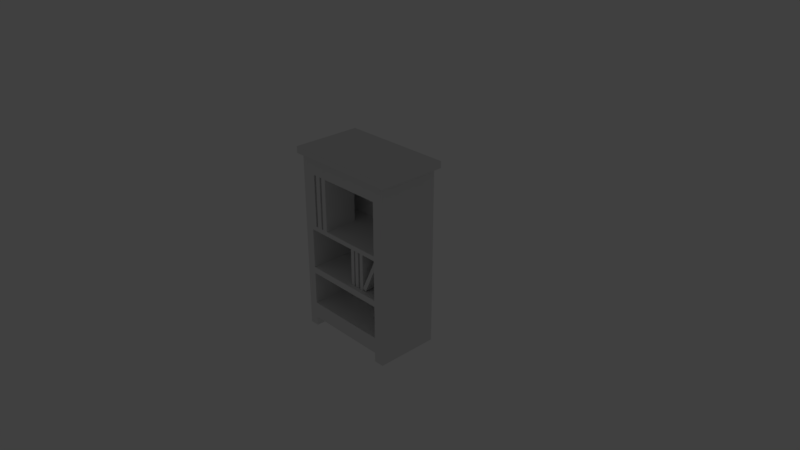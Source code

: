 # Source: Estanteria.blend  (saved by Blender 2.79.0; exported with 4.5.12 LTS)
import bpy
from mathutils import Matrix  # noqa: F401  (used for matrix-valued properties, if any)

bpy.ops.wm.read_factory_settings(use_empty=True)
scene = bpy.context.scene
scene.name = 'Scene'

# ---- collections
col_collection_1 = bpy.data.collections.new('Collection 1'); scene.collection.children.link(col_collection_1)
col_collection_20 = bpy.data.collections.new('Collection 20'); scene.collection.children.link(col_collection_20)
col_collection_20.hide_render = True
col_collection_20.hide_viewport = True

# ---- world
world_world = bpy.data.worlds.new('World'); scene.world = world_world
world_world.color = (0.05088, 0.05088, 0.05088)
world_world.use_sun_shadow = False
world_world.sun_shadow_jitter_overblur = 0.0
world_world.cycles.sampling_method = 'MANUAL'

# ---- cameras
cam_camera = bpy.data.cameras.new('Camera')
cam_camera.clip_end = 100.0
cam_camera.lens = 35.0
cam_camera.sensor_width = 32.0
cam_camera.sensor_height = 18.0
cam_camera.ortho_scale = 7.314
cam_camera.dof.focus_distance = 0.0
cam_camera.dof.aperture_fstop = 128.0

# ---- lights
light_lamp = bpy.data.lights.new('Lamp', 'POINT')
light_lamp.transmission_factor = 0.0
light_lamp.cutoff_distance = 30.0
light_lamp.energy = 100.0
light_lamp.shadow_buffer_clip_start = 1.001
light_lamp.shadow_soft_size = 0.1
light_lamp.shadow_maximum_resolution = 0.006
light_lamp.use_absolute_resolution = True

# ---- meshes
me_cube_007 = bpy.data.meshes.new('Cube.007')
me_cube_007.from_pydata([(-0.03567, -0.2317, 0.2793), (-0.03567, -0.2317, -0.2793), (0.03567, -0.2317, 0.2793), (0.03567, -0.2317, -0.2793), (-0.03567, 0.2317, 0.2793), (-0.03567, 0.2317, -0.2793), (0.03567, 0.2317, 0.2793), (0.03567, 0.2317, -0.2793)], [], [(1, 3, 2, 0), (3, 7, 6, 2), (0, 4, 5, 1), (5, 4, 6, 7), (2, 6, 4, 0), (3, 1, 5, 7)])
_uv = me_cube_007.uv_layers.new(name='UVMap')
_uv.uv.foreach_set('vector', [0.8663, 0.0001559, 0.9329, 0.000156, 0.9329, 0.5218, 0.8663, 0.5218, 0.4332, 0.0001559, 0.866, 0.0001559, 0.866, 0.5218, 0.4332, 0.5218, 0.4329, 0.5218, 0.0001559, 0.5218, 0.0001559, 0.0001559, 0.4329, 0.0001559, 0.9998, 0.0001559, 0.9998, 0.5218, 0.9332, 0.5218, 0.9332, 0.0001559, 0.9329, 0.5218, 0.9329, 0.9546, 0.8663, 0.9546, 0.8663, 0.5218, 0.0001559, 0.5888, 0.0001559, 0.5221, 0.4329, 0.5221, 0.4329, 0.5888])
me_cube_007.use_remesh_preserve_volume = False
me_cube_007.use_remesh_preserve_attributes = False
me_cube_007.use_mirror_vertex_groups = False
me_cube_007.update()
me_cube_006 = bpy.data.meshes.new('Cube.006')
me_cube_006.from_pydata([(-0.03567, -0.2317, 0.2793), (-0.03567, -0.2317, -0.2793), (0.03567, -0.2317, 0.2793), (0.03567, -0.2317, -0.2793), (-0.03567, 0.2317, 0.2793), (-0.03567, 0.2317, -0.2793), (0.03567, 0.2317, 0.2793), (0.03567, 0.2317, -0.2793)], [], [(1, 3, 2, 0), (3, 7, 6, 2), (0, 4, 5, 1), (5, 4, 6, 7), (2, 6, 4, 0), (3, 1, 5, 7)])
_uv = me_cube_006.uv_layers.new(name='UVMap')
_uv.uv.foreach_set('vector', [0.8663, 0.0001559, 0.9329, 0.000156, 0.9329, 0.5218, 0.8663, 0.5218, 0.4332, 0.0001559, 0.866, 0.0001559, 0.866, 0.5218, 0.4332, 0.5218, 0.4329, 0.5218, 0.0001559, 0.5218, 0.0001559, 0.0001559, 0.4329, 0.0001559, 0.9998, 0.0001559, 0.9998, 0.5218, 0.9332, 0.5218, 0.9332, 0.0001559, 0.9329, 0.5218, 0.9329, 0.9546, 0.8663, 0.9546, 0.8663, 0.5218, 0.0001559, 0.5888, 0.0001559, 0.5221, 0.4329, 0.5221, 0.4329, 0.5888])
me_cube_006.use_remesh_preserve_volume = False
me_cube_006.use_remesh_preserve_attributes = False
me_cube_006.use_mirror_vertex_groups = False
me_cube_006.update()
me_cube_005 = bpy.data.meshes.new('Cube.005')
me_cube_005.from_pydata([(-0.03567, -0.2317, 0.2793), (-0.03567, -0.2317, -0.2793), (0.03567, -0.2317, 0.2793), (0.03567, -0.2317, -0.2793), (-0.03567, 0.2317, 0.2793), (-0.03567, 0.2317, -0.2793), (0.03567, 0.2317, 0.2793), (0.03567, 0.2317, -0.2793)], [], [(1, 3, 2, 0), (3, 7, 6, 2), (0, 4, 5, 1), (5, 4, 6, 7), (2, 6, 4, 0), (3, 1, 5, 7)])
_uv = me_cube_005.uv_layers.new(name='UVMap')
_uv.uv.foreach_set('vector', [0.8663, 0.0001559, 0.9329, 0.000156, 0.9329, 0.5218, 0.8663, 0.5218, 0.4332, 0.0001559, 0.866, 0.0001559, 0.866, 0.5218, 0.4332, 0.5218, 0.4329, 0.5218, 0.0001559, 0.5218, 0.0001559, 0.0001559, 0.4329, 0.0001559, 0.9998, 0.0001559, 0.9998, 0.5218, 0.9332, 0.5218, 0.9332, 0.0001559, 0.9329, 0.5218, 0.9329, 0.9546, 0.8663, 0.9546, 0.8663, 0.5218, 0.0001559, 0.5888, 0.0001559, 0.5221, 0.4329, 0.5221, 0.4329, 0.5888])
me_cube_005.use_remesh_preserve_volume = False
me_cube_005.use_remesh_preserve_attributes = False
me_cube_005.use_mirror_vertex_groups = False
me_cube_005.update()
me_cube_004 = bpy.data.meshes.new('Cube.004')
me_cube_004.from_pydata([(-0.03567, -0.2317, 0.2793), (-0.03567, -0.2317, -0.2793), (0.03567, -0.2317, 0.2793), (0.03567, -0.2317, -0.2793), (-0.03567, 0.2317, 0.2793), (-0.03567, 0.2317, -0.2793), (0.03567, 0.2317, 0.2793), (0.03567, 0.2317, -0.2793)], [], [(1, 3, 2, 0), (3, 7, 6, 2), (0, 4, 5, 1), (5, 4, 6, 7), (2, 6, 4, 0), (3, 1, 5, 7)])
_uv = me_cube_004.uv_layers.new(name='UVMap')
_uv.uv.foreach_set('vector', [0.8663, 0.0001559, 0.9329, 0.000156, 0.9329, 0.5218, 0.8663, 0.5218, 0.4332, 0.0001559, 0.866, 0.0001559, 0.866, 0.5218, 0.4332, 0.5218, 0.4329, 0.5218, 0.0001559, 0.5218, 0.0001559, 0.0001559, 0.4329, 0.0001559, 0.9998, 0.0001559, 0.9998, 0.5218, 0.9332, 0.5218, 0.9332, 0.0001559, 0.9329, 0.5218, 0.9329, 0.9546, 0.8663, 0.9546, 0.8663, 0.5218, 0.0001559, 0.5888, 0.0001559, 0.5221, 0.4329, 0.5221, 0.4329, 0.5888])
me_cube_004.use_remesh_preserve_volume = False
me_cube_004.use_remesh_preserve_attributes = False
me_cube_004.use_mirror_vertex_groups = False
me_cube_004.update()
me_cube_003 = bpy.data.meshes.new('Cube.003')
me_cube_003.from_pydata([(-0.03567, -0.2317, 0.2793), (-0.03567, -0.2317, -0.2793), (0.03567, -0.2317, 0.2793), (0.03567, -0.2317, -0.2793), (-0.03567, 0.2317, 0.2793), (-0.03567, 0.2317, -0.2793), (0.03567, 0.2317, 0.2793), (0.03567, 0.2317, -0.2793)], [], [(1, 3, 2, 0), (3, 7, 6, 2), (0, 4, 5, 1), (5, 4, 6, 7), (2, 6, 4, 0), (3, 1, 5, 7)])
_uv = me_cube_003.uv_layers.new(name='UVMap')
_uv.uv.foreach_set('vector', [0.8663, 0.0001559, 0.9329, 0.000156, 0.9329, 0.5218, 0.8663, 0.5218, 0.4332, 0.0001559, 0.866, 0.0001559, 0.866, 0.5218, 0.4332, 0.5218, 0.4329, 0.5218, 0.0001559, 0.5218, 0.0001559, 0.0001559, 0.4329, 0.0001559, 0.9998, 0.0001559, 0.9998, 0.5218, 0.9332, 0.5218, 0.9332, 0.0001559, 0.9329, 0.5218, 0.9329, 0.9546, 0.8663, 0.9546, 0.8663, 0.5218, 0.0001559, 0.5888, 0.0001559, 0.5221, 0.4329, 0.5221, 0.4329, 0.5888])
me_cube_003.use_remesh_preserve_volume = False
me_cube_003.use_remesh_preserve_attributes = False
me_cube_003.use_mirror_vertex_groups = False
me_cube_003.update()
me_cube_000 = bpy.data.meshes.new('Cube.000')
me_cube_000.from_pydata([(-0.03567, -0.2317, 0.2793), (-0.03567, -0.2317, -0.2793), (0.03567, -0.2317, 0.2793), (0.03567, -0.2317, -0.2793), (-0.03567, 0.2317, 0.2793), (-0.03567, 0.2317, -0.2793), (0.03567, 0.2317, 0.2793), (0.03567, 0.2317, -0.2793)], [], [(1, 3, 2, 0), (3, 7, 6, 2), (0, 4, 5, 1), (5, 4, 6, 7), (2, 6, 4, 0), (3, 1, 5, 7)])
_uv = me_cube_000.uv_layers.new(name='UVMap')
_uv.uv.foreach_set('vector', [0.8663, 0.0001559, 0.9329, 0.000156, 0.9329, 0.5218, 0.8663, 0.5218, 0.4332, 0.0001559, 0.866, 0.0001559, 0.866, 0.5218, 0.4332, 0.5218, 0.4329, 0.5218, 0.0001559, 0.5218, 0.0001559, 0.0001559, 0.4329, 0.0001559, 0.9998, 0.0001559, 0.9998, 0.5218, 0.9332, 0.5218, 0.9332, 0.0001559, 0.9329, 0.5218, 0.9329, 0.9546, 0.8663, 0.9546, 0.8663, 0.5218, 0.0001559, 0.5888, 0.0001559, 0.5221, 0.4329, 0.5221, 0.4329, 0.5888])
me_cube_000.use_remesh_preserve_volume = False
me_cube_000.use_remesh_preserve_attributes = False
me_cube_000.use_mirror_vertex_groups = False
me_cube_000.update()
me_cube_002 = bpy.data.meshes.new('Cube.002')
me_cube_002.from_pydata([(-0.03567, -0.2317, 0.2793), (-0.03567, -0.2317, -0.2793), (0.03567, -0.2317, 0.2793), (0.03567, -0.2317, -0.2793), (-0.03567, 0.2317, 0.2793), (-0.03567, 0.2317, -0.2793), (0.03567, 0.2317, 0.2793), (0.03567, 0.2317, -0.2793)], [], [(1, 3, 2, 0), (3, 7, 6, 2), (0, 4, 5, 1), (5, 4, 6, 7), (2, 6, 4, 0), (3, 1, 5, 7)])
_uv = me_cube_002.uv_layers.new(name='UVMap')
_uv.uv.foreach_set('vector', [0.8663, 0.0001559, 0.9329, 0.000156, 0.9329, 0.5218, 0.8663, 0.5218, 0.4332, 0.0001559, 0.866, 0.0001559, 0.866, 0.5218, 0.4332, 0.5218, 0.4329, 0.5218, 0.0001559, 0.5218, 0.0001559, 0.0001559, 0.4329, 0.0001559, 0.9998, 0.0001559, 0.9998, 0.5218, 0.9332, 0.5218, 0.9332, 0.0001559, 0.9329, 0.5218, 0.9329, 0.9546, 0.8663, 0.9546, 0.8663, 0.5218, 0.0001559, 0.5888, 0.0001559, 0.5221, 0.4329, 0.5221, 0.4329, 0.5888])
me_cube_002.use_remesh_preserve_volume = False
me_cube_002.use_remesh_preserve_attributes = False
me_cube_002.use_mirror_vertex_groups = False
me_cube_002.update()
me_cube_001 = bpy.data.meshes.new('Cube.001')
me_cube_001.from_pydata([(-0.7141, -0.4331, -1.253), (-0.7141, -0.4331, 1.207), (-0.7141, 0.4331, -1.253), (-0.7141, 0.4331, 1.207), (0.7141, -0.4331, -1.253), (0.7141, -0.4331, 1.207), (0.7141, 0.4331, -1.253), (0.7141, 0.4331, 1.207), (-0.7141, -0.4331, 0.98), (-0.7141, 0.4331, 0.98), (0.7141, 0.4331, 0.98), (0.7141, -0.4331, 0.98), (-0.7141, 0.4331, 0.2627), (0.7141, 0.4331, 0.2627), (0.7141, -0.4331, 0.2627), (-0.7141, -0.4331, 0.2627), (-0.7141, 0.4331, -0.354), (0.7141, 0.4331, -0.354), (0.7141, -0.4331, -0.354), (-0.7141, -0.4331, -0.354), (-0.7141, 0.4331, -0.444), (0.7141, 0.4331, -0.444), (0.7141, -0.4331, -0.444), (-0.7141, -0.4331, -0.444), (-0.7141, -0.4331, 0.1985), (-0.7141, 0.4331, 0.1985), (0.7141, 0.4331, 0.1985), (0.7141, -0.4331, 0.1985), (-0.7141, 0.4331, -0.9004), (0.7141, 0.4331, -0.9004), (0.7141, -0.4331, -0.9004), (-0.7141, -0.4331, -0.9004), (-0.7141, 0.4331, -1.124), (0.7141, 0.4331, -1.124), (0.7141, -0.4331, -1.124), (-0.7141, -0.4331, -1.124), (-0.5893, 0.4331, -1.253), (-0.5893, 0.4331, 1.207), (-0.5893, -0.4331, -1.253), (-0.5893, -0.4331, 1.207), (-0.5893, -0.4331, 0.98), (-0.5893, 0.4331, 0.98), (-0.5893, 0.4331, 0.2627), (-0.5893, -0.4331, 0.2627), (-0.5893, -0.4331, -0.354), (-0.5893, 0.4331, -0.354), (-0.5893, 0.4331, -0.444), (-0.5893, -0.4331, -0.444), (-0.5893, -0.4331, 0.1985), (-0.5893, 0.4331, 0.1985), (-0.5893, -0.4331, -0.9004), (-0.5893, 0.4331, -0.9004), (-0.5893, 0.4331, -1.124), (-0.5893, -0.4331, -1.124), (0.5769, 0.4331, 1.207), (0.5769, -0.4331, -1.253), (0.5769, 0.4331, 0.98), (0.5769, 0.4331, 0.2627), (0.5769, 0.4331, -0.354), (0.5769, 0.4331, -0.444), (0.5769, 0.4331, 0.1985), (0.5769, 0.4331, -0.9004), (0.5769, 0.4331, -1.124), (0.5769, 0.4331, -1.253), (0.5769, -0.4331, 1.207), (0.5769, -0.4331, 0.98), (0.5769, -0.4331, 0.2627), (0.5769, -0.4331, -0.354), (0.5769, -0.4331, -0.444), (0.5769, -0.4331, 0.1985), (0.5769, -0.4331, -0.9004), (0.5769, -0.4331, -1.124), (0.5769, 0.2732, 0.98), (-0.5893, 0.2732, 0.98), (0.5769, 0.2732, 0.2627), (-0.5893, 0.2732, 0.2627), (0.5769, 0.2732, -0.354), (-0.5893, 0.2732, -0.354), (0.5769, 0.2732, -0.444), (-0.5893, 0.2732, -0.444), (0.5769, 0.2732, 0.1985), (-0.5893, 0.2732, 0.1985), (0.5769, 0.2732, -0.9004), (-0.5893, 0.2732, -0.9004), (-0.7838, -0.4755, 1.207), (-0.7838, 0.4755, 1.207), (0.6337, 0.4755, 1.207), (0.7844, 0.4755, 1.207), (0.7844, -0.4755, 1.207), (-0.6468, -0.4755, 1.207), (-0.6468, 0.4755, 1.207), (0.6337, -0.4755, 1.207), (-0.7838, -0.4755, 1.297), (-0.7838, 0.4755, 1.297), (0.6337, 0.4755, 1.297), (0.7844, 0.4755, 1.297), (0.7844, -0.4755, 1.297), (-0.6468, -0.4755, 1.297), (-0.6468, 0.4755, 1.297), (0.6337, -0.4755, 1.297)], [], [(8, 1, 3, 9), (56, 54, 7, 10), (10, 7, 5, 11), (40, 39, 1, 8), (63, 6, 4, 55), (64, 5, 88, 91), (43, 40, 8, 15), (13, 10, 11, 14), (57, 56, 10, 13), (15, 8, 9, 12), (24, 15, 12, 25), (60, 57, 13, 26), (26, 13, 14, 27), (48, 43, 15, 24), (47, 44, 19, 23), (21, 17, 18, 22), (59, 58, 17, 21), (23, 19, 16, 20), (31, 23, 20, 28), (61, 59, 21, 29), (29, 21, 22, 30), (50, 47, 23, 31), (44, 48, 24, 19), (17, 26, 27, 18), (58, 60, 26, 17), (19, 24, 25, 16), (53, 50, 31, 35), (33, 29, 30, 34), (62, 61, 29, 33), (35, 31, 28, 32), (0, 35, 32, 2), (63, 62, 33, 6), (6, 33, 34, 4), (38, 53, 35, 0), (71, 62, 63, 55), (2, 32, 52, 36), (32, 28, 51, 52), (71, 70, 50, 53), (16, 25, 49, 45), (50, 70, 82, 83), (47, 50, 83, 79), (28, 20, 46, 51), (20, 16, 45, 46), (68, 67, 44, 47), (69, 66, 43, 48), (25, 12, 42, 49), (12, 9, 41, 42), (43, 66, 74, 75), (5, 7, 87, 88), (2, 36, 38, 0), (65, 64, 39, 40), (9, 3, 37, 41), (11, 5, 64, 65), (37, 3, 85, 90), (14, 11, 65, 66), (27, 14, 66, 69), (22, 18, 67, 68), (30, 22, 68, 70), (18, 27, 69, 67), (34, 30, 70, 71), (4, 34, 71, 55), (38, 36, 52, 53), (52, 51, 61, 62), (45, 49, 60, 58), (51, 46, 59, 61), (46, 45, 58, 59), (49, 42, 57, 60), (42, 41, 56, 57), (62, 71, 53, 52), (41, 37, 54, 56), (76, 80, 81, 77), (82, 78, 79, 83), (74, 72, 73, 75), (40, 43, 75, 73), (65, 40, 73, 72), (68, 47, 79, 78), (70, 68, 78, 82), (44, 67, 76, 77), (66, 65, 72, 74), (69, 48, 81, 80), (67, 69, 80, 76), (48, 44, 77, 81), (85, 84, 92, 93), (88, 87, 95, 96), (90, 85, 93, 98), (3, 1, 84, 85), (1, 39, 89, 84), (54, 37, 90, 86), (39, 64, 91, 89), (7, 54, 86, 87), (98, 93, 92, 97), (94, 98, 97, 99), (95, 94, 99, 96), (86, 90, 98, 94), (89, 91, 99, 97), (84, 89, 97, 92), (87, 86, 94, 95), (91, 88, 96, 99)])
_uv = me_cube_001.uv_layers.new(name='UVMap')
_uv.uv.foreach_set('vector', [0.3192, 0.5027, 0.3192, 0.5559, 0.08805, 0.5559, 0.08805, 0.5027, 0.3686, 0.8873, 0.3997, 0.8873, 0.3997, 0.9114, 0.3686, 0.9114, 0.8978, 0.5027, 0.8978, 0.5535, 0.6908, 0.5535, 0.6908, 0.5027, 0.3565, 0.5027, 0.3565, 0.5559, 0.3192, 0.5559, 0.3192, 0.5027, 0.6954, 0.6725, 0.6954, 0.6484, 0.8475, 0.6484, 0.8475, 0.6725, 0.6527, 0.5535, 0.6908, 0.5535, 0.6998, 0.5642, 0.6624, 0.5642, 0.3565, 0.3344, 0.3565, 0.5027, 0.3192, 0.5027, 0.3192, 0.3344, 0.8978, 0.3344, 0.8978, 0.5027, 0.6908, 0.5027, 0.6908, 0.3344, 0.2706, 0.8873, 0.3686, 0.8873, 0.3686, 0.9114, 0.2706, 0.9114, 0.3192, 0.3344, 0.3192, 0.5027, 0.08805, 0.5027, 0.08805, 0.3344, 0.3192, 0.3211, 0.3192, 0.3344, 0.08805, 0.3344, 0.08805, 0.3211, 0.2618, 0.8873, 0.2706, 0.8873, 0.2706, 0.9114, 0.2618, 0.9114, 0.8978, 0.3211, 0.8978, 0.3344, 0.6908, 0.3344, 0.6908, 0.3211, 0.3565, 0.3211, 0.3565, 0.3344, 0.3192, 0.3344, 0.3192, 0.3211, 0.3565, 0.1864, 0.3565, 0.2012, 0.3192, 0.2012, 0.3192, 0.1864, 0.8978, 0.1864, 0.8978, 0.2012, 0.6908, 0.2012, 0.6908, 0.1864, 0.1739, 0.8873, 0.1862, 0.8873, 0.1862, 0.9114, 0.1739, 0.9114, 0.3192, 0.1864, 0.3192, 0.2012, 0.08805, 0.2012, 0.08805, 0.1864, 0.3192, 0.09428, 0.3192, 0.1864, 0.08805, 0.1864, 0.08805, 0.09533, 0.1115, 0.8873, 0.1739, 0.8873, 0.1739, 0.9114, 0.1115, 0.9114, 0.8978, 0.09428, 0.8978, 0.1864, 0.6908, 0.1864, 0.6908, 0.09428, 0.3565, 0.09428, 0.3565, 0.1864, 0.3192, 0.1864, 0.3192, 0.09428, 0.3565, 0.2012, 0.3565, 0.3211, 0.3192, 0.3211, 0.3192, 0.2012, 0.8978, 0.2012, 0.8978, 0.3211, 0.6908, 0.3211, 0.6908, 0.2012, 0.1862, 0.8873, 0.2618, 0.8873, 0.2618, 0.9114, 0.1862, 0.9114, 0.3192, 0.2012, 0.3192, 0.3211, 0.08805, 0.3211, 0.08805, 0.2012, 0.3565, 0.05789, 0.3565, 0.09428, 0.3192, 0.09428, 0.3192, 0.05789, 0.8978, 0.05789, 0.8978, 0.09428, 0.6908, 0.09428, 0.6908, 0.05789, 0.08092, 0.8873, 0.1115, 0.8873, 0.1115, 0.9114, 0.08092, 0.9114, 0.3192, 0.05789, 0.3192, 0.09428, 0.08805, 0.09533, 0.08805, 0.05789, 0.3192, 0.03626, 0.3192, 0.05789, 0.08805, 0.05789, 0.08805, 0.03626, 0.06326, 0.8873, 0.08092, 0.8873, 0.08092, 0.9114, 0.06326, 0.9114, 0.8978, 0.02792, 0.8978, 0.05789, 0.6908, 0.05789, 0.6908, 0.02792, 0.3565, 0.03626, 0.3565, 0.05789, 0.3192, 0.05789, 0.3192, 0.03626, 0.8475, 0.6901, 0.6954, 0.6901, 0.6954, 0.6725, 0.8475, 0.6725, 0.06326, 0.6606, 0.08092, 0.6606, 0.08092, 0.6825, 0.06326, 0.6825, 0.08092, 0.6606, 0.1115, 0.6606, 0.1115, 0.6825, 0.08092, 0.6825, 0.6527, 0.05789, 0.6527, 0.09428, 0.3565, 0.09428, 0.3565, 0.05789, 0.1862, 0.6606, 0.2618, 0.6606, 0.2618, 0.6825, 0.1862, 0.6825, 0.3565, 0.09428, 0.6527, 0.09428, 0.5775, 0.1069, 0.419, 0.1069, 0.3565, 0.1864, 0.3565, 0.09428, 0.419, 0.1069, 0.419, 0.1678, 0.1115, 0.6606, 0.1739, 0.6606, 0.1739, 0.6825, 0.1115, 0.6825, 0.1739, 0.6606, 0.1862, 0.6606, 0.1862, 0.6825, 0.1739, 0.6825, 0.6527, 0.1864, 0.6527, 0.2012, 0.3565, 0.2012, 0.3565, 0.1864, 0.6527, 0.3211, 0.6527, 0.3344, 0.3565, 0.3344, 0.3565, 0.3211, 0.2618, 0.6606, 0.2706, 0.6606, 0.2706, 0.6825, 0.2618, 0.6825, 0.2706, 0.6606, 0.3686, 0.6606, 0.3686, 0.6825, 0.2706, 0.6825, 0.3565, 0.3344, 0.6527, 0.3344, 0.5775, 0.366, 0.419, 0.366, 0.6908, 0.5535, 0.8978, 0.5535, 0.9383, 0.5642, 0.6998, 0.5642, 0.6954, 0.9345, 0.6954, 0.9126, 0.8475, 0.9126, 0.8475, 0.9345, 0.6527, 0.5027, 0.6527, 0.5535, 0.3565, 0.5559, 0.3565, 0.5027, 0.3686, 0.6606, 0.3997, 0.6606, 0.3997, 0.6825, 0.3686, 0.6825, 0.6908, 0.5027, 0.6908, 0.5535, 0.6527, 0.5535, 0.6527, 0.5027, 0.3997, 0.6825, 0.3997, 0.6606, 0.4071, 0.6484, 0.4071, 0.6724, 0.6908, 0.3344, 0.6908, 0.5027, 0.6527, 0.5027, 0.6527, 0.3344, 0.6908, 0.3211, 0.6908, 0.3344, 0.6527, 0.3344, 0.6527, 0.3211, 0.6908, 0.1864, 0.6908, 0.2012, 0.6527, 0.2012, 0.6527, 0.1864, 0.6908, 0.09428, 0.6908, 0.1864, 0.6527, 0.1864, 0.6527, 0.09428, 0.6908, 0.2012, 0.6908, 0.3211, 0.6527, 0.3211, 0.6527, 0.2012, 0.6908, 0.05789, 0.6908, 0.09428, 0.6527, 0.09428, 0.6527, 0.05789, 0.6908, 0.02792, 0.6908, 0.05789, 0.6527, 0.05789, 0.6527, 0.02792, 0.8475, 0.9126, 0.6954, 0.9126, 0.6954, 0.8949, 0.8475, 0.8949, 0.08092, 0.6825, 0.1115, 0.6825, 0.1115, 0.8873, 0.08092, 0.8873, 0.1862, 0.6825, 0.2618, 0.6825, 0.2618, 0.8873, 0.1862, 0.8873, 0.1115, 0.6825, 0.1739, 0.6825, 0.1739, 0.8873, 0.1115, 0.8873, 0.1739, 0.6825, 0.1862, 0.6825, 0.1862, 0.8873, 0.1739, 0.8873, 0.2618, 0.6825, 0.2706, 0.6825, 0.2706, 0.8873, 0.2618, 0.8873, 0.2706, 0.6825, 0.3686, 0.6825, 0.3686, 0.8873, 0.2706, 0.8873, 0.6954, 0.6901, 0.8475, 0.6901, 0.8475, 0.8949, 0.6954, 0.8949, 0.3686, 0.6825, 0.3997, 0.6825, 0.3997, 0.8873, 0.3686, 0.8873, 0.5775, 0.2197, 0.5775, 0.2938, 0.419, 0.2938, 0.419, 0.2197, 0.5775, 0.1069, 0.5775, 0.1678, 0.419, 0.1678, 0.419, 0.1069, 0.5775, 0.366, 0.5775, 0.4794, 0.419, 0.4794, 0.419, 0.366, 0.3565, 0.5027, 0.3565, 0.3344, 0.419, 0.366, 0.419, 0.4794, 0.6527, 0.5027, 0.3565, 0.5027, 0.419, 0.4794, 0.5775, 0.4794, 0.6527, 0.1864, 0.3565, 0.1864, 0.419, 0.1678, 0.5775, 0.1678, 0.6527, 0.09428, 0.6527, 0.1864, 0.5775, 0.1678, 0.5775, 0.1069, 0.3565, 0.2012, 0.6527, 0.2012, 0.5775, 0.2197, 0.419, 0.2197, 0.6527, 0.3344, 0.6527, 0.5027, 0.5775, 0.4794, 0.5775, 0.366, 0.6527, 0.3211, 0.3565, 0.3211, 0.419, 0.2938, 0.5775, 0.2938, 0.6527, 0.2012, 0.6527, 0.3211, 0.5775, 0.2938, 0.5775, 0.2197, 0.3565, 0.3211, 0.3565, 0.2012, 0.419, 0.2197, 0.419, 0.2938, 0.06667, 0.5645, 0.3106, 0.5645, 0.3108, 0.583, 0.06667, 0.583, 0.6998, 0.5642, 0.9383, 0.5642, 0.9383, 0.583, 0.6998, 0.583, 0.4071, 0.6724, 0.4071, 0.6484, 0.4194, 0.6484, 0.4194, 0.6724, 0.08805, 0.5559, 0.3192, 0.5559, 0.3106, 0.5645, 0.06667, 0.5645, 0.3192, 0.5559, 0.3565, 0.5559, 0.3456, 0.5645, 0.3106, 0.5645, 0.3997, 0.8873, 0.3997, 0.6825, 0.4071, 0.6724, 0.4071, 0.8973, 0.3565, 0.5559, 0.6527, 0.5535, 0.6624, 0.5642, 0.3456, 0.5645, 0.3997, 0.9114, 0.3997, 0.8873, 0.4071, 0.8973, 0.4071, 0.9237, 0.4438, 0.8154, 0.4197, 0.8154, 0.4197, 0.6484, 0.4438, 0.6484, 0.6686, 0.8154, 0.4438, 0.8154, 0.4438, 0.6484, 0.6686, 0.6484, 0.6951, 0.8154, 0.6686, 0.8154, 0.6686, 0.6484, 0.6951, 0.6484, 0.4071, 0.8973, 0.4071, 0.6724, 0.4194, 0.6724, 0.4194, 0.8973, 0.3456, 0.5645, 0.6624, 0.5642, 0.6624, 0.583, 0.3456, 0.583, 0.3106, 0.5645, 0.3456, 0.5645, 0.3456, 0.583, 0.3108, 0.583, 0.4071, 0.9237, 0.4071, 0.8973, 0.4194, 0.8973, 0.4194, 0.9237, 0.6624, 0.5642, 0.6998, 0.5642, 0.6998, 0.583, 0.6624, 0.583])
me_cube_001.use_remesh_preserve_volume = False
me_cube_001.use_remesh_preserve_attributes = False
me_cube_001.use_mirror_vertex_groups = False
me_cube_001.update()

# ---- objects
ob_cube_007 = bpy.data.objects.new('Cube.007', me_cube_007)
ob_cube_006 = bpy.data.objects.new('Cube.006', me_cube_006)
ob_cube_005 = bpy.data.objects.new('Cube.005', me_cube_005)
ob_cube_004 = bpy.data.objects.new('Cube.004', me_cube_004)
ob_cube_003 = bpy.data.objects.new('Cube.003', me_cube_003)
ob_cube_002 = bpy.data.objects.new('Cube.002', me_cube_000)
ob_cube_001 = bpy.data.objects.new('Cube.001', me_cube_002)
ob_cube = bpy.data.objects.new('Cube', me_cube_001)
ob_lamp = bpy.data.objects.new('Lamp', light_lamp)
ob_camera = bpy.data.objects.new('Camera', cam_camera)

# ---- transforms, parenting, visibility, modifiers, constraints
ob_cube_007.location = (0.4388, -0.2014, -0.003332)
ob_cube_007.rotation_euler = (0.0, 0.4396, 0.0)
ob_cube_007.scale = (0.746, 0.746, 0.958)
ob_cube_007.lineart.crease_threshold = 0.0
ob_cube_006.location = (0.2742, -0.2014, 0.002999)
ob_cube_006.scale = (0.746, 0.746, 0.958)
ob_cube_006.lineart.crease_threshold = 0.0
ob_cube_005.location = (0.1898, -0.2014, 0.002999)
ob_cube_005.scale = (0.746, 0.746, 0.958)
ob_cube_005.lineart.crease_threshold = 0.0
ob_cube_004.location = (0.113, -0.2014, 0.002999)
ob_cube_004.scale = (0.746, 0.746, 0.958)
ob_cube_004.lineart.crease_threshold = 0.0
ob_cube_003.location = (-0.3428, -0.2014, 0.7083)
ob_cube_003.scale = (1.0, 1.0, 1.284)
ob_cube_003.lineart.crease_threshold = 0.0
ob_cube_002.location = (-0.4467, -0.2014, 0.7083)
ob_cube_002.scale = (1.0, 1.0, 1.284)
ob_cube_002.lineart.crease_threshold = 0.0
ob_cube_001.location = (-0.5536, -0.2014, 0.7083)
ob_cube_001.scale = (1.0, 1.0, 1.284)
ob_cube_001.lineart.crease_threshold = 0.0
ob_cube.location = (0.0, 0.0, 0.08691)
ob_cube.lineart.crease_threshold = 0.0
ob_lamp.location = (4.076, 1.005, 5.904)
ob_lamp.rotation_euler = (0.6503, 0.05522, 1.866)
ob_lamp.lock_rotations_4d = False
ob_lamp.empty_display_type = 'ARROWS'
ob_lamp.color = (0.0, 0.0, 0.0, 0.0)
ob_lamp.lineart.crease_threshold = 0.0
ob_camera.location = (7.481, -6.508, 5.344)
ob_camera.rotation_euler = (1.109, 0.0, 0.8149)
ob_camera.lock_rotations_4d = False
ob_camera.empty_display_type = 'ARROWS'
ob_camera.color = (0.0, 0.0, 0.0, 0.0)
ob_camera.display_type = 'WIRE'
ob_camera.lineart.crease_threshold = 0.0

# ---- collection membership
col_collection_1.objects.link(ob_cube_007)
col_collection_1.objects.link(ob_cube_006)
col_collection_1.objects.link(ob_cube_005)
col_collection_1.objects.link(ob_cube_004)
col_collection_1.objects.link(ob_cube_003)
col_collection_1.objects.link(ob_cube_002)
col_collection_1.objects.link(ob_cube_001)
col_collection_1.objects.link(ob_cube)
col_collection_20.objects.link(ob_lamp)
col_collection_20.objects.link(ob_camera)

# ---- scene / render settings (as saved in the file)
scene.camera = ob_camera
scene.frame_start = 1; scene.frame_end = 250; scene.frame_set(1)
scene.render.engine = 'BLENDER_EEVEE_NEXT'
scene.render.resolution_percentage = 50
scene.render.dither_intensity = 0.0
scene.cycles.use_denoising = False
scene.cycles.samples = 128
scene.cycles.sampling_pattern = 'TABULATED_SOBOL'
scene.cycles.use_adaptive_sampling = False
scene.cycles.use_light_tree = False
scene.cycles.blur_glossy = 0.0
scene.cycles.sample_clamp_indirect = 0.0
scene.view_settings.view_transform = 'Standard'
bpy.context.view_layer.update()
